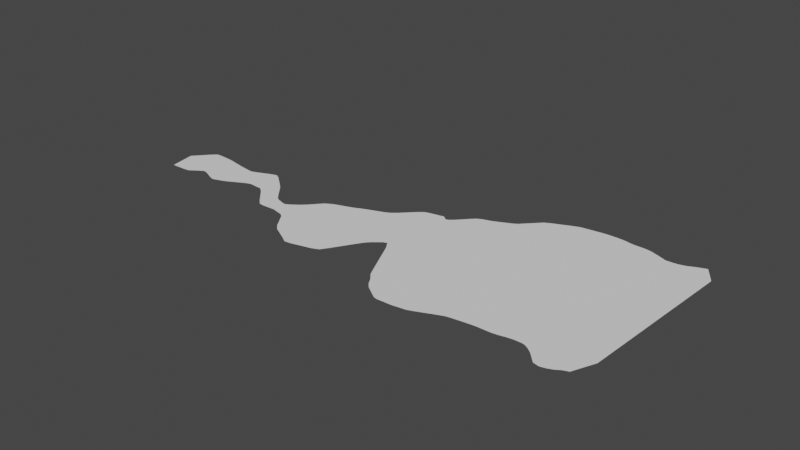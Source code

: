 # Source: petroleum.blend  (saved by Blender 2.80.43; exported with 4.5.12 LTS)
import bpy
from mathutils import Matrix  # noqa: F401  (used for matrix-valued properties, if any)

bpy.ops.wm.read_factory_settings(use_empty=True)
scene = bpy.context.scene
scene.name = 'Scene'

# ---- collections
col_collection = bpy.data.collections.new('Collection'); scene.collection.children.link(col_collection)

# ---- world
world_world = bpy.data.worlds.new('World'); scene.world = world_world
world_world.use_nodes = True; world_world.node_tree.nodes.clear()
_N = world_world.node_tree.nodes; _L = world_world.node_tree.links
n0 = _N.new('ShaderNodeOutputWorld'); n0.name = 'World Output'; n0.location = (300, 300)
n1 = _N.new('ShaderNodeBackground'); n1.name = 'Background'; n1.location = (10, 300)
n1.inputs[0].default_value = (0.05088, 0.05088, 0.05088, 1.0)
_L.new(n1.outputs[0], n0.inputs[0])
n0.is_active_output = True
world_world.color = (0.05088, 0.05088, 0.05088)
world_world.use_sun_shadow = False
world_world.sun_shadow_jitter_overblur = 0.0

# ---- meshes
me_plane_001 = bpy.data.meshes.new('Plane.001')
me_plane_001.from_pydata([(18.26, -13.1, 0.0), (20.73, 19.38, 0.0), (-39.45, -3.16, 0.0), (-40.1, 0.7741, 0.0), (17.26, -13.13, 0.0), (16.26, -13.77, 0.0), (16.71, -13.4, 0.0), (16.69, 17.89, 0.0), (18.46, 18.65, 0.0), (17.48, 18.29, 0.0), (15.73, -13.99, 0.0), (14.53, -14.26, 0.0), (15.09, -14.16, 0.0), (14.68, 17.65, 0.0), (15.91, 17.69, 0.0), (15.25, 17.7, 0.0), (13.31, -12.45, 0.0), (12.33, -11.92, 0.0), (12.81, -12.24, 0.0), (12.85, 18.11, 0.0), (13.68, 17.79, 0.0), (13.26, 17.98, 0.0), (12.04, -11.92, 0.0), (11.25, -11.91, 0.0), (11.66, -11.94, 0.0), (11.84, 18.29, 0.0), (12.57, 18.18, 0.0), (12.2, 18.25, 0.0), (10.51, -12.07, 0.0), (9.873, -12.28, 0.0), (10.19, -12.19, 0.0), (9.873, 18.53, 0.0), (10.52, 18.31, 0.0), (10.19, 18.44, 0.0), (9.511, -12.36, 0.0), (8.873, -12.42, 0.0), (9.192, -12.41, 0.0), (8.873, 18.68, 0.0), (9.511, 18.61, 0.0), (9.192, 18.66, 0.0), (7.738, -12.42, 0.0), (7.1, -12.46, 0.0), (7.419, -12.44, 0.0), (7.1, 18.64, 0.0), (7.738, 18.68, 0.0), (7.419, 18.66, 0.0), (4.919, -12.73, 0.0), (4.282, -12.9, 0.0), (4.601, -12.8, 0.0), (4.282, 18.2, 0.0), (4.919, 18.37, 0.0), (4.601, 18.31, 0.0), (1.556, -14.08, 0.0), (0.9179, -14.19, 0.0), (1.237, -14.17, 0.0), (0.9179, 16.45, 0.0), (1.556, 17.02, 0.0), (1.237, 16.8, 0.0), (-0.3991, -14.07, 0.0), (-1.037, -14.02, 0.0), (-0.7179, -14.05, 0.0), (-0.8862, 14.28, 0.0), (-0.2452, 14.89, 0.0), (-0.5659, 14.53, 0.0), (-1.99, -13.94, 0.0), (-2.629, -13.61, 0.0), (-2.309, -13.83, 0.0), (-2.778, 13.23, 0.0), (-2.142, 13.59, 0.0), (-2.46, 13.41, 0.0), (-4.008, -12.27, 0.0), (-4.656, -11.09, 0.0), (-4.331, -11.79, 0.0), (-4.866, 11.77, 0.0), (-4.234, 12.4, 0.0), (-4.551, 12.14, 0.0), (-5.249, -9.525, 0.0), (-6.005, -7.638, 0.0), (-5.629, -8.555, 0.0), (-7.022, 8.889, 0.0), (-6.423, 9.543, 0.0), (-6.72, 9.177, 0.0), (-7.927, -3.119, 0.0), (-8.55, -2.789, 0.0), (-8.229, -2.742, 0.0), (-8.036, 8.362, 0.0), (-7.386, 8.61, 0.0), (-7.713, 8.433, 0.0), (-9.773, -4.054, 0.0), (-10.46, -5.055, 0.0), (-10.11, -4.491, 0.0), (-9.822, 8.104, 0.0), (-9.17, 8.382, 0.0), (-9.494, 8.303, 0.0), (-12.12, -8.147, 0.0), (-12.77, -8.833, 0.0), (-12.45, -8.603, 0.0), (-12.49, 5.978, 0.0), (-11.84, 6.386, 0.0), (-12.16, 6.152, 0.0), (-16.08, -9.548, 0.0), (-16.7, -9.353, 0.0), (-16.4, -9.521, 0.0), (-15.33, 4.766, 0.0), (-14.66, 5.088, 0.0), (-14.99, 4.937, 0.0), (-19.02, -7.257, 0.0), (-19.61, -6.225, 0.0), (-19.32, -6.84, 0.0), (-19.2, 2.255, 0.0), (-18.53, 3.008, 0.0), (-18.86, 2.713, 0.0), (-20.06, -5.025, 0.0), (-20.69, -4.042, 0.0), (-20.37, -4.393, 0.0), (-20.65, 0.08432, 0.0), (-20.0, 0.9432, 0.0), (-20.32, 0.4694, 0.0), (-21.76, -3.522, 0.0), (-22.4, -3.409, 0.0), (-22.08, -3.425, 0.0), (-22.4, -1.188, 0.0), (-21.76, -1.029, 0.0), (-22.08, -1.208, 0.0), (-23.98, -3.616, 0.0), (-24.58, -3.374, 0.0), (-24.3, -3.563, 0.0), (-23.89, -0.2376, 0.0), (-23.34, -0.7151, 0.0), (-23.62, -0.5143, 0.0), (-26.93, -0.8251, 0.0), (-27.7, -0.7276, 0.0), (-27.24, -0.6989, 0.0), (-25.47, 1.751, 0.0), (-25.05, 1.27, 0.0), (-25.25, 1.518, 0.0), (-28.74, -0.9882, 0.0), (-29.49, -1.3, 0.0), (-29.11, -1.116, 0.0), (-28.1, 3.806, 0.0), (-27.47, 3.708, 0.0), (-27.76, 3.843, 0.0), (-30.49, -1.872, 0.0), (-31.11, -2.228, 0.0), (-30.8, -2.05, 0.0), (-31.27, 2.69, 0.0), (-30.63, 2.733, 0.0), (-30.95, 2.665, 0.0), (-32.4, -2.953, 0.0), (-33.04, -2.943, 0.0), (-32.71, -3.021, 0.0), (-33.71, 3.317, 0.0), (-33.05, 3.189, 0.0), (-33.38, 3.265, 0.0), (-34.77, -2.027, 0.0), (-35.4, -2.227, 0.0), (-35.09, -2.015, 0.0), (-35.51, 3.537, 0.0), (-34.87, 3.442, 0.0), (-35.19, 3.484, 0.0), (-36.12, -3.076, 0.0), (-36.71, -3.371, 0.0), (-36.4, -3.295, 0.0), (-37.87, 3.597, 0.0), (-37.27, 3.872, 0.0), (-37.58, 3.817, 0.0)], [], [(11, 13, 20, 16), (4, 0, 1, 8), (17, 19, 26, 22), (23, 25, 32, 28), (29, 31, 38, 34), (35, 37, 44, 40), (41, 43, 50, 46), (47, 49, 56, 52), (53, 55, 62, 58), (59, 61, 68, 64), (65, 67, 74, 70), (71, 73, 80, 76), (77, 79, 86, 82), (83, 85, 92, 88), (89, 91, 98, 94), (95, 97, 104, 100), (101, 103, 110, 106), (107, 109, 116, 112), (113, 115, 122, 118), (119, 121, 128, 124), (125, 127, 134, 130), (131, 133, 140, 136), (137, 139, 146, 142), (143, 145, 152, 148), (149, 151, 158, 154), (155, 157, 164, 160), (161, 163, 3, 2), (7, 5, 6, 9), (9, 6, 4, 8), (13, 11, 12, 15), (15, 12, 10, 14), (19, 17, 18, 21), (21, 18, 16, 20), (25, 23, 24, 27), (27, 24, 22, 26), (31, 29, 30, 33), (33, 30, 28, 32), (37, 35, 36, 39), (39, 36, 34, 38), (43, 41, 42, 45), (45, 42, 40, 44), (49, 47, 48, 51), (51, 48, 46, 50), (55, 53, 54, 57), (57, 54, 52, 56), (61, 59, 60, 63), (63, 60, 58, 62), (67, 65, 66, 69), (69, 66, 64, 68), (73, 71, 72, 75), (75, 72, 70, 74), (79, 77, 78, 81), (81, 78, 76, 80), (85, 83, 84, 87), (87, 84, 82, 86), (91, 89, 90, 93), (93, 90, 88, 92), (97, 95, 96, 99), (99, 96, 94, 98), (103, 101, 102, 105), (105, 102, 100, 104), (109, 107, 108, 111), (111, 108, 106, 110), (115, 113, 114, 117), (117, 114, 112, 116), (121, 119, 120, 123), (123, 120, 118, 122), (127, 125, 126, 129), (129, 126, 124, 128), (133, 131, 132, 135), (135, 132, 130, 134), (139, 137, 138, 141), (141, 138, 136, 140), (145, 143, 144, 147), (147, 144, 142, 146), (151, 149, 150, 153), (153, 150, 148, 152), (157, 155, 156, 159), (159, 156, 154, 158), (163, 161, 162, 165), (165, 162, 160, 164), (5, 7, 14, 10)])
_uv = me_plane_001.uv_layers.new(name='UVMap')
_uv.uv.foreach_set('vector', [0.2006, 0.1314, 0.555, 0.01264, 0.5936, 0.02736, 0.1786, 0.1664, 0.2712, 0.06101, 0.302, 0.03973, 0.4152, 0.001778, 0.4526, 0.0001854, 0.1743, 0.1844, 0.613, 0.03749, 0.6212, 0.04339, 0.1743, 0.1929, 0.1738, 0.2107, 0.636, 0.0561, 0.6458, 0.06607, 0.1719, 0.2246, 0.1742, 0.2424, 0.6573, 0.08086, 0.6619, 0.08873, 0.1758, 0.2512, 0.1806, 0.2686, 0.6693, 0.1052, 0.6753, 0.123, 0.1865, 0.2864, 0.1915, 0.3037, 0.6803, 0.1403, 0.6876, 0.1759, 0.1988, 0.3394, 0.2017, 0.3573, 0.6904, 0.1939, 0.6863, 0.2429, 0.1975, 0.4063, 0.2013, 0.4238, 0.6829, 0.2628, 0.6644, 0.2893, 0.2101, 0.4439, 0.2165, 0.4591, 0.66, 0.3082, 0.6558, 0.3316, 0.2227, 0.4737, 0.2355, 0.486, 0.6551, 0.3483, 0.6497, 0.3753, 0.2636, 0.5006, 0.2916, 0.5057, 0.6442, 0.3913, 0.618, 0.4267, 0.3188, 0.5068, 0.3517, 0.5087, 0.6111, 0.4392, 0.6087, 0.4463, 0.4311, 0.515, 0.4393, 0.5229, 0.6082, 0.4575, 0.6143, 0.4749, 0.4262, 0.5482, 0.4143, 0.5639, 0.6134, 0.4864, 0.5974, 0.5263, 0.3753, 0.6053, 0.3681, 0.6189, 0.5944, 0.5383, 0.5919, 0.5763, 0.3741, 0.6735, 0.3804, 0.682, 0.5904, 0.5883, 0.5799, 0.6465, 0.4245, 0.7069, 0.4435, 0.7107, 0.5718, 0.6608, 0.5557, 0.6797, 0.4642, 0.7114, 0.4826, 0.716, 0.5458, 0.6941, 0.5344, 0.7169, 0.4961, 0.7298, 0.5011, 0.739, 0.5352, 0.7276, 0.5474, 0.7397, 0.5061, 0.7645, 0.5129, 0.7724, 0.5576, 0.7457, 0.5867, 0.7557, 0.5642, 0.7954, 0.5696, 0.8067, 0.5963, 0.7598, 0.6367, 0.7804, 0.571, 0.8241, 0.57, 0.8372, 0.6414, 0.7896, 0.638, 0.834, 0.5664, 0.8555, 0.5641, 0.867, 0.6406, 0.8441, 0.6574, 0.8689, 0.5596, 0.8905, 0.5631, 0.9003, 0.6628, 0.8783, 0.6707, 0.8955, 0.586, 0.9221, 0.5862, 0.9329, 0.6754, 0.9049, 0.6896, 0.9303, 0.5768, 0.9483, 0.5754, 0.959, 0.6885, 0.9409, 0.6566, 0.9897, 0.5927, 0.9999, 0.4824, 0.0008968, 0.2479, 0.07949, 0.2581, 0.07072, 0.4689, 7.2e-05, 0.4689, 7.2e-05, 0.2581, 0.07072, 0.2712, 0.06101, 0.4526, 0.0001854, 0.555, 0.01264, 0.2006, 0.1314, 0.2056, 0.123, 0.5441, 0.009552, 0.5441, 0.009552, 0.2056, 0.123, 0.2123, 0.1143, 0.5317, 0.007291, 0.613, 0.03749, 0.1743, 0.1844, 0.1759, 0.1754, 0.604, 0.03209, 0.604, 0.03209, 0.1759, 0.1754, 0.1786, 0.1664, 0.5936, 0.02736, 0.636, 0.0561, 0.1738, 0.2107, 0.1738, 0.2018, 0.6289, 0.04956, 0.6289, 0.04956, 0.1738, 0.2018, 0.1743, 0.1929, 0.6212, 0.04339, 0.6573, 0.08086, 0.1742, 0.2424, 0.1728, 0.2335, 0.652, 0.07327, 0.652, 0.07327, 0.1728, 0.2335, 0.1719, 0.2246, 0.6458, 0.06607, 0.6693, 0.1052, 0.1806, 0.2686, 0.178, 0.26, 0.666, 0.09681, 0.666, 0.09681, 0.178, 0.26, 0.1758, 0.2512, 0.6619, 0.08873, 0.6803, 0.1403, 0.1915, 0.3037, 0.1892, 0.295, 0.6779, 0.1316, 0.6779, 0.1316, 0.1892, 0.295, 0.1865, 0.2864, 0.6753, 0.123, 0.6904, 0.1939, 0.2017, 0.3573, 0.2006, 0.3482, 0.6893, 0.1848, 0.6893, 0.1848, 0.2006, 0.3482, 0.1988, 0.3394, 0.6876, 0.1759, 0.6829, 0.2628, 0.2013, 0.4238, 0.1989, 0.4153, 0.6855, 0.2526, 0.6855, 0.2526, 0.1989, 0.4153, 0.1975, 0.4063, 0.6863, 0.2429, 0.66, 0.3082, 0.2165, 0.4591, 0.2133, 0.4516, 0.6614, 0.2991, 0.6614, 0.2991, 0.2133, 0.4516, 0.2101, 0.4439, 0.6644, 0.2893, 0.6551, 0.3483, 0.2355, 0.486, 0.2277, 0.4804, 0.6554, 0.34, 0.6554, 0.34, 0.2277, 0.4804, 0.2227, 0.4737, 0.6558, 0.3316, 0.6442, 0.3913, 0.2916, 0.5057, 0.2756, 0.504, 0.6479, 0.3832, 0.6479, 0.3832, 0.2756, 0.504, 0.2636, 0.5006, 0.6497, 0.3753, 0.6111, 0.4392, 0.3517, 0.5087, 0.3356, 0.5076, 0.614, 0.4331, 0.614, 0.4331, 0.3356, 0.5076, 0.3188, 0.5068, 0.618, 0.4267, 0.6082, 0.4575, 0.4393, 0.5229, 0.4384, 0.5177, 0.6076, 0.4522, 0.6076, 0.4522, 0.4384, 0.5177, 0.4311, 0.515, 0.6087, 0.4463, 0.6134, 0.4864, 0.4143, 0.5639, 0.4212, 0.5557, 0.6148, 0.4803, 0.6148, 0.4803, 0.4212, 0.5557, 0.4262, 0.5482, 0.6143, 0.4749, 0.5944, 0.5383, 0.3681, 0.6189, 0.37, 0.6127, 0.5955, 0.5324, 0.5955, 0.5324, 0.37, 0.6127, 0.3753, 0.6053, 0.5974, 0.5263, 0.5904, 0.5883, 0.3804, 0.682, 0.3762, 0.6782, 0.5913, 0.5822, 0.5913, 0.5822, 0.3762, 0.6782, 0.3741, 0.6735, 0.5919, 0.5763, 0.5718, 0.6608, 0.4435, 0.7107, 0.4325, 0.7094, 0.5771, 0.6532, 0.5771, 0.6532, 0.4325, 0.7094, 0.4245, 0.7069, 0.5799, 0.6465, 0.5458, 0.6941, 0.4826, 0.716, 0.4755, 0.713, 0.5501, 0.6871, 0.5501, 0.6871, 0.4755, 0.713, 0.4642, 0.7114, 0.5557, 0.6797, 0.5352, 0.7276, 0.5011, 0.739, 0.4992, 0.7342, 0.5333, 0.7228, 0.5333, 0.7228, 0.4992, 0.7342, 0.4961, 0.7298, 0.5344, 0.7169, 0.5576, 0.7457, 0.5129, 0.7724, 0.5085, 0.769, 0.5519, 0.743, 0.5519, 0.743, 0.5085, 0.769, 0.5061, 0.7645, 0.5474, 0.7397, 0.5963, 0.7598, 0.5696, 0.8067, 0.5677, 0.7996, 0.5916, 0.7576, 0.5916, 0.7576, 0.5677, 0.7996, 0.5642, 0.7954, 0.5867, 0.7557, 0.6414, 0.7896, 0.57, 0.8372, 0.5709, 0.8304, 0.6402, 0.7842, 0.6402, 0.7842, 0.5709, 0.8304, 0.571, 0.8241, 0.6367, 0.7804, 0.6406, 0.8441, 0.5641, 0.867, 0.5653, 0.8613, 0.6385, 0.8393, 0.6385, 0.8393, 0.5653, 0.8613, 0.5664, 0.8555, 0.638, 0.834, 0.6628, 0.8783, 0.5631, 0.9003, 0.5602, 0.8957, 0.6603, 0.8736, 0.6603, 0.8736, 0.5602, 0.8957, 0.5596, 0.8905, 0.6574, 0.8689, 0.6754, 0.9049, 0.5862, 0.9329, 0.5879, 0.927, 0.673, 0.9002, 0.673, 0.9002, 0.5879, 0.927, 0.586, 0.9221, 0.6707, 0.8955, 0.6885, 0.9409, 0.5754, 0.959, 0.5749, 0.9538, 0.6904, 0.9354, 0.6904, 0.9354, 0.5749, 0.9538, 0.5768, 0.9483, 0.6896, 0.9303, 0.2479, 0.07949, 0.4824, 0.0008968, 0.5317, 0.007291, 0.2123, 0.1143])
me_plane_001.use_remesh_preserve_volume = False
me_plane_001.use_remesh_preserve_attributes = False
me_plane_001.use_mirror_vertex_groups = False
me_plane_001.update()

# ---- objects
ob_plane = bpy.data.objects.new('Plane', me_plane_001)

# ---- transforms, parenting, visibility, modifiers, constraints
ob_plane.location = (0.0, 0.0, 0.0)
ob_plane.lineart.crease_threshold = 0.0
_m = ob_plane.modifiers.new('Smooth', 'SMOOTH')
_m.factor = 0.86

# ---- collection membership
col_collection.objects.link(ob_plane)

# ---- scene / render settings (as saved in the file)
scene.frame_start = 1; scene.frame_end = 250; scene.frame_set(1)
scene.render.engine = 'BLENDER_EEVEE_NEXT'
scene.cycles.use_denoising = False
scene.cycles.samples = 128
scene.cycles.sampling_pattern = 'TABULATED_SOBOL'
scene.cycles.use_adaptive_sampling = False
scene.cycles.use_light_tree = False
scene.view_settings.view_transform = 'Filmic'
bpy.context.view_layer.update()

# ---- added for rendering (the .blend has no active camera and no usable light): camera, sun
cam_auto = bpy.data.cameras.new('AutoCamera')
cam_auto.lens = 50.0
cam_auto.sensor_width = 36.0
cam_auto.clip_end = 1128.76
ob_auto_camera = bpy.data.objects.new('AutoCamera', cam_auto)
scene.collection.objects.link(ob_auto_camera)
ob_auto_camera.location = (54.6328, -74.6188, 51.4535)
ob_auto_camera.rotation_euler = (1.09748, -7.21219e-08, 0.694738)
scene.camera = ob_auto_camera
light_auto_sun = bpy.data.lights.new('AutoSun', 'SUN')
light_auto_sun.energy = 3.0
light_auto_sun.angle = 0.0523599
ob_auto_sun = bpy.data.objects.new('AutoSun', light_auto_sun)
scene.collection.objects.link(ob_auto_sun)
ob_auto_sun.rotation_euler = (0.872665, 0.174533, 0.523599)
bpy.context.view_layer.update()
